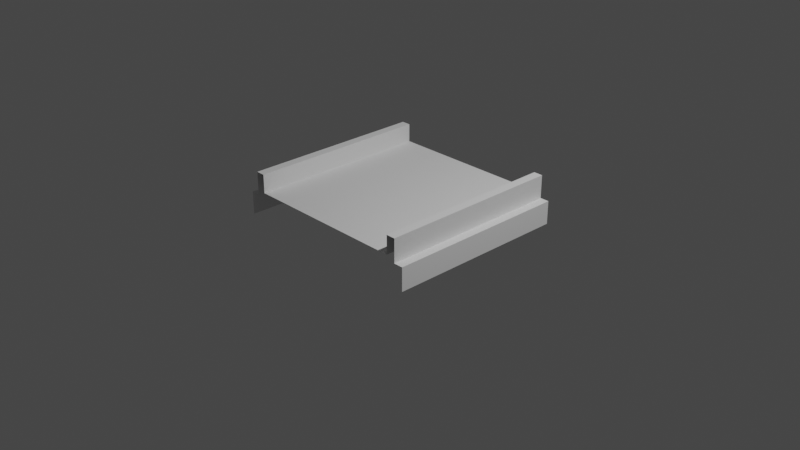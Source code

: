 # Source: Court-3.blend  (saved by Blender 2.92.15; exported with 4.5.12 LTS)
import bpy
from mathutils import Matrix  # noqa: F401  (used for matrix-valued properties, if any)

bpy.ops.wm.read_factory_settings(use_empty=True)
scene = bpy.context.scene
scene.name = 'Scene'

# ---- collections
col_collection = bpy.data.collections.new('Collection'); scene.collection.children.link(col_collection)

# ---- materials (node trees are filled in below, after node groups)
mat_m_grass = bpy.data.materials.new('m_grass')
mat_m_edge = bpy.data.materials.new('m_edge')

# ---- material node trees

# ---- world
world_world = bpy.data.worlds.new('World'); scene.world = world_world
world_world.use_nodes = True; world_world.node_tree.nodes.clear()
_N = world_world.node_tree.nodes; _L = world_world.node_tree.links
n0 = _N.new('ShaderNodeOutputWorld'); n0.name = 'World Output'; n0.location = (300, 300)
n1 = _N.new('ShaderNodeBackground'); n1.name = 'Background'; n1.location = (10, 300)
n1.inputs[0].default_value = (0.05088, 0.05088, 0.05088, 1.0)
_L.new(n1.outputs[0], n0.inputs[0])
n0.is_active_output = True
world_world.color = (0.05088, 0.05088, 0.05088)
world_world.use_sun_shadow = False
world_world.sun_shadow_jitter_overblur = 0.0

# ---- cameras
cam_camera = bpy.data.cameras.new('Camera')
cam_camera.clip_end = 100.0
cam_camera.ortho_scale = 7.314

# ---- lights
light_light = bpy.data.lights.new('Light', 'POINT')
light_light.transmission_factor = 0.0
light_light.energy = 1000.0
light_light.shadow_soft_size = 0.1
light_light.shadow_maximum_resolution = 0.006
light_light.use_absolute_resolution = True

# ---- meshes
me_plane = bpy.data.meshes.new('Plane')
me_plane.from_pydata([(0.9, -1.0, 0.3), (0.9, 1.0, 0.3), (0.9, -1.0, 0.5), (0.9, 1.0, 0.5), (1.0, -1.0, 0.5), (1.0, 1.0, 0.5), (-0.9, -1.0, 0.3), (-0.9, 1.0, 0.3), (-0.9, -1.0, 0.5), (-0.9, 1.0, 0.5), (-1.0, -1.0, 0.5), (-1.0, 1.0, 0.5), (1.0, 1.0, 0.25), (1.0, -1.0, 0.25), (-1.0, 1.0, 0.25), (-1.0, -1.0, 0.25), (1.1, 1.0, 0.25), (1.1, -1.0, 0.25), (1.1, -1.0, 0.0), (1.1, 1.0, 0.0), (-1.1, 1.0, 0.25), (-1.1, 1.0, 0.0), (-1.1, -1.0, 0.0), (-1.1, -1.0, 0.25)], [], [(1, 0, 2, 3), (3, 2, 4, 5), (7, 9, 8, 6), (9, 11, 10, 8), (1, 7, 6, 0), (5, 4, 13, 12), (11, 14, 15, 10), (16, 17, 18, 19), (13, 17, 16, 12), (20, 21, 22, 23), (14, 20, 23, 15)])
me_plane.polygons.foreach_set('material_index', [1, 1, 1, 1, 0, 1, 1, 1, 1, 1, 1])
_uv = me_plane.uv_layers.new(name='UVMap')
_uv.uv.foreach_set('vector', [0.8333, 0.0, 0.8333, 1.0, 0.75, 1.0, 0.75, 0.0, 0.8333, 1.0, 0.8333, 0.0, 0.9167, 2.98e-08, 0.9167, 1.0, 0.75, 1.0, 0.6667, 1.0, 0.6667, 0.0, 0.75, 5.96e-08, 1.0, 1.0, 0.9167, 1.0, 0.9167, 0.0, 1.0, 0.0, 2.256, 2.452, -1.256, 2.452, -1.256, -1.452, 2.256, -1.452, 5.091e-07, 1.0, 0.0, 0.0, 0.1667, 0.0, 0.1667, 1.0, 0.3333, 0.0, 0.5, 0.0, 0.5, 1.0, 0.3333, 1.0, 0.1667, 1.0, 0.1667, 0.0, 0.3333, 0.0, 0.3333, 1.0, 0.1667, 0.0, 0.1667, 0.0, 0.1667, 1.0, 0.1667, 1.0, 0.5, 0.0, 0.6667, 0.0, 0.6667, 1.0, 0.5, 1.0, 0.5, 0.0, 0.5, 0.0, 0.5, 1.0, 0.5, 1.0])
me_plane.materials.append(mat_m_grass)
me_plane.materials.append(mat_m_edge)
me_plane.use_remesh_fix_poles = True
me_plane.use_remesh_preserve_attributes = False
me_plane.use_mirror_vertex_groups = False
me_plane.update()

# ---- objects
ob_light = bpy.data.objects.new('Light', light_light)
ob_camera = bpy.data.objects.new('Camera', cam_camera)
ob_plane = bpy.data.objects.new('Plane', me_plane)

# ---- transforms, parenting, visibility, modifiers, constraints
ob_light.location = (4.076, 1.005, 5.904)
ob_light.rotation_euler = (0.6503, 0.05522, 1.866)
ob_light.lock_rotations_4d = False
ob_light.empty_display_type = 'ARROWS'
ob_light.color = (0.0, 0.0, 0.0, 0.0)
ob_light.lineart.crease_threshold = 0.0
ob_camera.location = (7.359, -6.926, 4.958)
ob_camera.rotation_euler = (1.109, 0.0, 0.8149)
ob_camera.lock_rotations_4d = False
ob_camera.empty_display_type = 'ARROWS'
ob_camera.color = (0.0, 0.0, 0.0, 0.0)
ob_camera.display_type = 'WIRE'
ob_camera.lineart.crease_threshold = 0.0
ob_plane.location = (0.0, 0.0, 0.0)
ob_plane.lineart.crease_threshold = 0.0

# ---- collection membership
col_collection.objects.link(ob_light)
col_collection.objects.link(ob_camera)
col_collection.objects.link(ob_plane)

# ---- scene / render settings (as saved in the file)
scene.camera = ob_camera
scene.frame_start = 1; scene.frame_end = 250; scene.frame_set(1)
scene.render.engine = 'BLENDER_EEVEE_NEXT'
scene.cycles.samples = 128
scene.cycles.sampling_pattern = 'TABULATED_SOBOL'
scene.cycles.use_adaptive_sampling = False
scene.cycles.use_light_tree = False
scene.view_settings.view_transform = 'Filmic'
bpy.context.view_layer.update()
